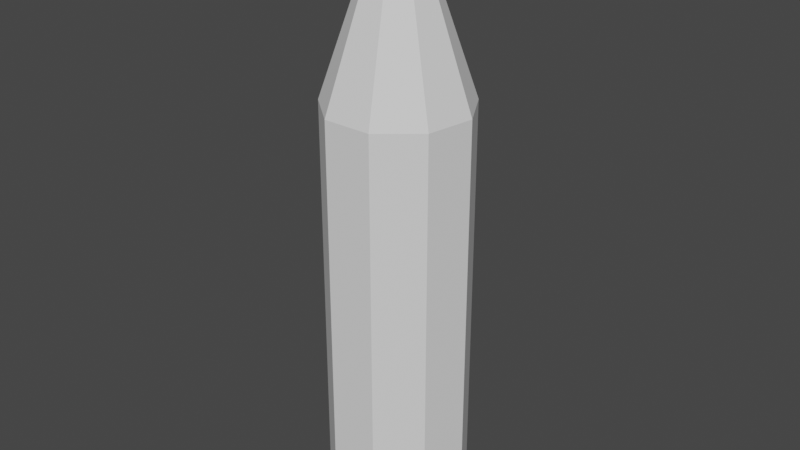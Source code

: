 # Source: Cannon_Ammo_Collider.blend  (saved by Blender 2.82.7; exported with 4.5.12 LTS)
import bpy
from mathutils import Matrix  # noqa: F401  (used for matrix-valued properties, if any)

bpy.ops.wm.read_factory_settings(use_empty=True)
scene = bpy.context.scene
scene.name = 'Scene'

# ---- collections
col_collection = bpy.data.collections.new('Collection'); scene.collection.children.link(col_collection)

# ---- world
world_world = bpy.data.worlds.new('World'); scene.world = world_world
world_world.use_nodes = True; world_world.node_tree.nodes.clear()
_N = world_world.node_tree.nodes; _L = world_world.node_tree.links
n0 = _N.new('ShaderNodeOutputWorld'); n0.name = 'World Output'; n0.location = (300, 300)
n1 = _N.new('ShaderNodeBackground'); n1.name = 'Background'; n1.location = (10, 300)
n1.inputs[0].default_value = (0.05088, 0.05088, 0.05088, 1.0)
_L.new(n1.outputs[0], n0.inputs[0])
n0.is_active_output = True
world_world.color = (0.05088, 0.05088, 0.05088)
world_world.use_sun_shadow = False
world_world.sun_shadow_jitter_overblur = 0.0

# ---- meshes
me_cannon_shell_collider = bpy.data.meshes.new('Cannon Shell Collider')
me_cannon_shell_collider.from_pydata([(-3.95e-08, 0.1183, -0.4096), (-3.95e-08, 0.1183, 0.279), (0.07606, 0.09065, -0.4096), (0.07606, 0.09065, 0.279), (0.1165, 0.02055, -0.4096), (0.1165, 0.02055, 0.279), (0.1025, -0.05917, -0.4096), (0.1025, -0.05917, 0.279), (0.04047, -0.1112, -0.4096), (0.04047, -0.1112, 0.279), (-0.04047, -0.1112, -0.4096), (-0.04047, -0.1112, 0.279), (-0.1025, -0.05917, -0.4096), (-0.1025, -0.05917, 0.279), (-0.1165, 0.02055, -0.4096), (-0.1165, 0.02055, 0.279), (-0.07606, 0.09065, -0.4096), (-0.07606, 0.09065, 0.279), (0.01008, 0.01201, 0.5756), (-4.269e-08, 0.01568, 0.5756), (0.01544, 0.002723, 0.5756), (0.01358, -0.00784, 0.5756), (0.005363, -0.01473, 0.5756), (-0.005363, -0.01473, 0.5756), (-0.01358, -0.00784, 0.5756), (-0.01544, 0.002723, 0.5756), (-0.01008, 0.01201, 0.5756)], [], [(0, 1, 3, 2), (2, 3, 5, 4), (4, 5, 7, 6), (6, 7, 9, 8), (8, 9, 11, 10), (10, 11, 13, 12), (12, 13, 15, 14), (11, 9, 22, 23), (14, 15, 17, 16), (16, 17, 1, 0), (0, 2, 4, 6, 8, 10, 12, 14, 16), (18, 19, 26, 25, 24, 23, 22, 21, 20), (9, 7, 21, 22), (3, 1, 19, 18), (7, 5, 20, 21), (5, 3, 18, 20), (1, 17, 26, 19), (17, 15, 25, 26), (15, 13, 24, 25), (13, 11, 23, 24)])
_uv = me_cannon_shell_collider.uv_layers.new(name='UVMap')
_uv.uv.foreach_set('vector', [1.0, 0.5, 1.0, 1.0, 0.8889, 1.0, 0.8889, 0.5, 0.8889, 0.5, 0.8889, 1.0, 0.7778, 1.0, 0.7778, 0.5, 0.7778, 0.5, 0.7778, 1.0, 0.6667, 1.0, 0.6667, 0.5, 0.6667, 0.5, 0.6667, 1.0, 0.5556, 1.0, 0.5556, 0.5, 0.5556, 0.5, 0.5556, 1.0, 0.4444, 1.0, 0.4444, 0.5, 0.4444, 0.5, 0.4444, 1.0, 0.3333, 1.0, 0.3333, 0.5, 0.3333, 0.5, 0.3333, 1.0, 0.2222, 1.0, 0.2222, 0.5, 0.4444, 1.0, 0.5556, 1.0, 0.5556, 1.0, 0.4444, 1.0, 0.2222, 0.5, 0.2222, 1.0, 0.1111, 1.0, 0.1111, 0.5, 0.1111, 0.5, 0.1111, 1.0, 4.47e-08, 1.0, 4.47e-08, 0.5, 0.75, 0.49, 0.9043, 0.4339, 0.9864, 0.2917, 0.9578, 0.13, 0.8321, 0.02447, 0.6679, 0.02447, 0.5422, 0.13, 0.5136, 0.2917, 0.5957, 0.4339, 0.4043, 0.4339, 0.25, 0.49, 0.09573, 0.4339, 0.01365, 0.2917, 0.04215, 0.13, 0.1679, 0.02447, 0.3321, 0.02447, 0.4578, 0.13, 0.4864, 0.2917, 0.5556, 1.0, 0.6667, 1.0, 0.6667, 1.0, 0.5556, 1.0, 0.8889, 1.0, 1.0, 1.0, 1.0, 1.0, 0.8889, 1.0, 0.6667, 1.0, 0.7778, 1.0, 0.7778, 1.0, 0.6667, 1.0, 0.7778, 1.0, 0.8889, 1.0, 0.8889, 1.0, 0.7778, 1.0, 4.47e-08, 1.0, 0.1111, 1.0, 0.1111, 1.0, 4.47e-08, 1.0, 0.1111, 1.0, 0.2222, 1.0, 0.2222, 1.0, 0.1111, 1.0, 0.2222, 1.0, 0.3333, 1.0, 0.3333, 1.0, 0.2222, 1.0, 0.3333, 1.0, 0.4444, 1.0, 0.4444, 1.0, 0.3333, 1.0])
me_cannon_shell_collider.use_remesh_fix_poles = True
me_cannon_shell_collider.use_remesh_preserve_attributes = False
me_cannon_shell_collider.use_mirror_vertex_groups = False
me_cannon_shell_collider.update()

# ---- objects
ob_cannon_shell_collider = bpy.data.objects.new('Cannon Shell Collider', me_cannon_shell_collider)

# ---- transforms, parenting, visibility, modifiers, constraints
ob_cannon_shell_collider.location = (-1.173e-08, 2.467e-07, 0.8783)
ob_cannon_shell_collider.lineart.crease_threshold = 0.0

# ---- collection membership
col_collection.objects.link(ob_cannon_shell_collider)

# ---- scene / render settings (as saved in the file)
scene.frame_start = 1; scene.frame_end = 250; scene.frame_set(1)
scene.render.engine = 'BLENDER_EEVEE_NEXT'
scene.cycles.use_denoising = False
scene.cycles.samples = 128
scene.cycles.sampling_pattern = 'TABULATED_SOBOL'
scene.cycles.use_adaptive_sampling = False
scene.cycles.use_light_tree = False
scene.view_settings.view_transform = 'Filmic'
bpy.context.view_layer.update()

# ---- added for rendering (the .blend has no active camera and no usable light): camera, sun
cam_auto = bpy.data.cameras.new('AutoCamera')
cam_auto.lens = 50.0
cam_auto.sensor_width = 36.0
cam_auto.clip_end = 1000.0
ob_auto_camera = bpy.data.objects.new('AutoCamera', cam_auto)
scene.collection.objects.link(ob_auto_camera)
ob_auto_camera.location = (0.960422, -1.14894, 1.72964)
ob_auto_camera.rotation_euler = (1.09748, -7.21219e-08, 0.694738)
scene.camera = ob_auto_camera
light_auto_sun = bpy.data.lights.new('AutoSun', 'SUN')
light_auto_sun.energy = 3.0
light_auto_sun.angle = 0.0523599
ob_auto_sun = bpy.data.objects.new('AutoSun', light_auto_sun)
scene.collection.objects.link(ob_auto_sun)
ob_auto_sun.rotation_euler = (0.872665, 0.174533, 0.523599)
bpy.context.view_layer.update()
